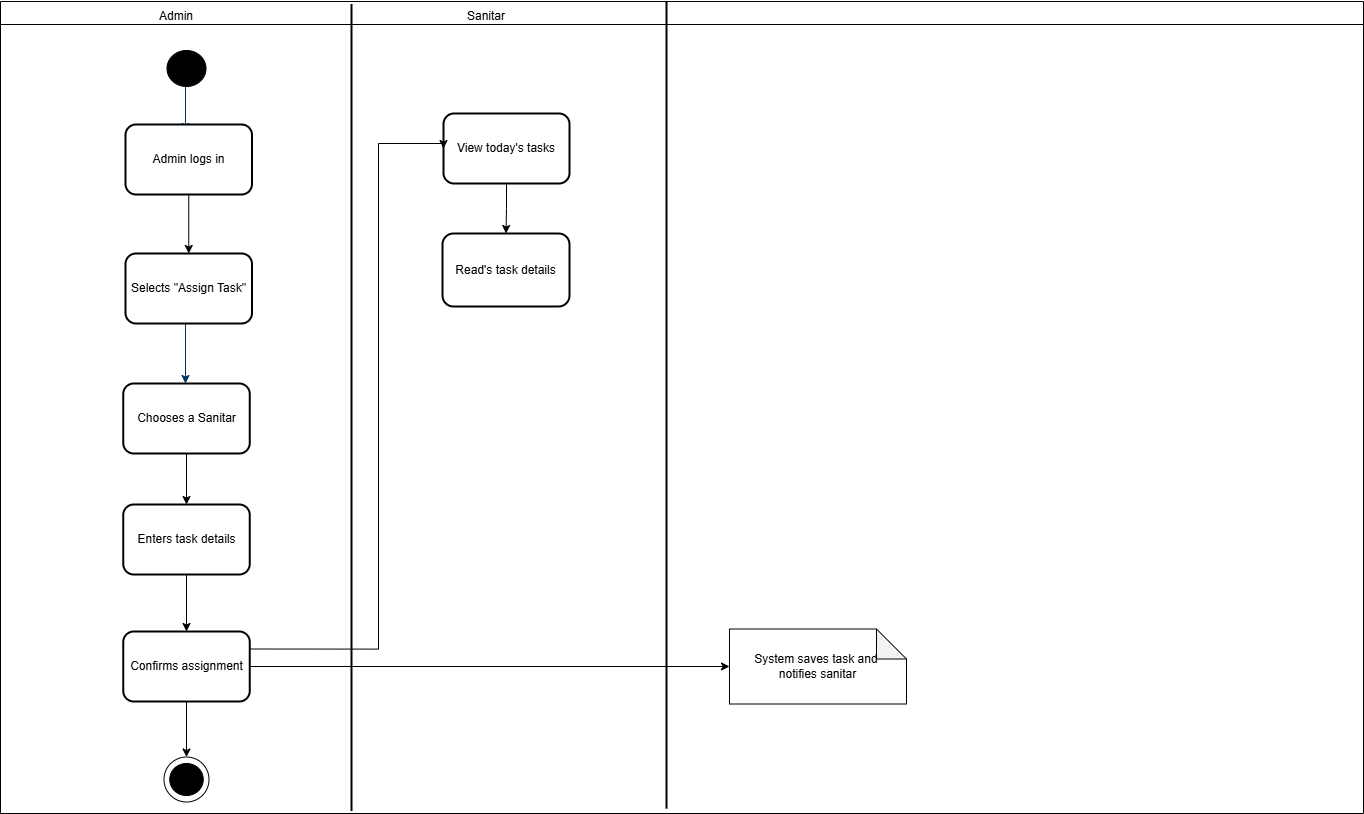

The diagram above was exported from draw.io. Its source (the exported page's mxGraphModel, read from the mxfile embedded in the PNG):
<mxGraphModel dx="1572" dy="918" grid="0" gridSize="10" guides="1" tooltips="1" connect="1" arrows="1" fold="1" page="1" pageScale="1" pageWidth="1169" pageHeight="827" background="none" math="0" shadow="0">
  <root>
    <mxCell id="0" />
    <mxCell id="1" parent="0" />
    <mxCell id="-6Nkia1O1ybfWVJIbkWZ-78" value="" style="swimlane;whiteSpace=wrap;html=1;" vertex="1" parent="1">
      <mxGeometry x="135" y="8" width="1363" height="812" as="geometry" />
    </mxCell>
    <mxCell id="-6Nkia1O1ybfWVJIbkWZ-79" value="" style="line;strokeWidth=2;direction=south;html=1;" vertex="1" parent="-6Nkia1O1ybfWVJIbkWZ-78">
      <mxGeometry x="346" y="2.5" width="10" height="807" as="geometry" />
    </mxCell>
    <mxCell id="-6Nkia1O1ybfWVJIbkWZ-80" value="Admin" style="text;html=1;align=center;verticalAlign=middle;whiteSpace=wrap;rounded=0;" vertex="1" parent="-6Nkia1O1ybfWVJIbkWZ-78">
      <mxGeometry x="146" width="60" height="30" as="geometry" />
    </mxCell>
    <mxCell id="-6Nkia1O1ybfWVJIbkWZ-81" value="Sanitar" style="text;html=1;align=center;verticalAlign=middle;whiteSpace=wrap;rounded=0;" vertex="1" parent="-6Nkia1O1ybfWVJIbkWZ-78">
      <mxGeometry x="456" width="60" height="30" as="geometry" />
    </mxCell>
    <mxCell id="-6Nkia1O1ybfWVJIbkWZ-82" value="System saves task and&amp;nbsp;&lt;div&gt;notifies sanitar&lt;/div&gt;" style="shape=note;whiteSpace=wrap;html=1;backgroundOutline=1;darkOpacity=0.05;" vertex="1" parent="-6Nkia1O1ybfWVJIbkWZ-78">
      <mxGeometry x="729" y="627.5" width="177" height="75" as="geometry" />
    </mxCell>
    <mxCell id="-6Nkia1O1ybfWVJIbkWZ-83" value="" style="line;strokeWidth=2;direction=south;html=1;" vertex="1" parent="-6Nkia1O1ybfWVJIbkWZ-78">
      <mxGeometry x="661" width="10" height="807" as="geometry" />
    </mxCell>
    <mxCell id="-6Nkia1O1ybfWVJIbkWZ-97" style="edgeStyle=orthogonalEdgeStyle;rounded=0;orthogonalLoop=1;jettySize=auto;html=1;exitX=0.5;exitY=1;exitDx=0;exitDy=0;entryX=0.5;entryY=0;entryDx=0;entryDy=0;" edge="1" parent="-6Nkia1O1ybfWVJIbkWZ-78" source="-6Nkia1O1ybfWVJIbkWZ-85" target="-6Nkia1O1ybfWVJIbkWZ-94">
      <mxGeometry relative="1" as="geometry" />
    </mxCell>
    <mxCell id="-6Nkia1O1ybfWVJIbkWZ-85" value="View today's tasks" style="rounded=1;whiteSpace=wrap;html=1;strokeWidth=2;" vertex="1" parent="-6Nkia1O1ybfWVJIbkWZ-78">
      <mxGeometry x="443" y="112" width="126" height="70" as="geometry" />
    </mxCell>
    <mxCell id="-6Nkia1O1ybfWVJIbkWZ-94" value="Read's task details" style="rounded=1;whiteSpace=wrap;html=1;strokeWidth=2;" vertex="1" parent="-6Nkia1O1ybfWVJIbkWZ-78">
      <mxGeometry x="442" y="232" width="127" height="73" as="geometry" />
    </mxCell>
    <mxCell id="-6Nkia1O1ybfWVJIbkWZ-69" value="" style="ellipse;whiteSpace=wrap;html=1;aspect=fixed;" vertex="1" parent="1">
      <mxGeometry x="298.5" y="763.5" width="45" height="45" as="geometry" />
    </mxCell>
    <mxCell id="7" style="fontStyle=1;strokeColor=#003366;strokeWidth=1;html=1;" parent="1" edge="1">
      <mxGeometry relative="1" as="geometry">
        <mxPoint x="320" y="90" as="sourcePoint" />
        <mxPoint x="320" y="138" as="targetPoint" />
      </mxGeometry>
    </mxCell>
    <mxCell id="9" style="entryX=0.5;entryY=0;entryPerimeter=0;fontStyle=1;strokeColor=#003366;strokeWidth=1;html=1;" parent="1" edge="1">
      <mxGeometry relative="1" as="geometry">
        <mxPoint x="320" y="330" as="sourcePoint" />
        <mxPoint x="320" y="390" as="targetPoint" />
      </mxGeometry>
    </mxCell>
    <mxCell id="-6Nkia1O1ybfWVJIbkWZ-64" style="edgeStyle=orthogonalEdgeStyle;rounded=0;orthogonalLoop=1;jettySize=auto;html=1;exitX=0.5;exitY=1;exitDx=0;exitDy=0;entryX=0.5;entryY=0;entryDx=0;entryDy=0;" edge="1" parent="1" source="-6Nkia1O1ybfWVJIbkWZ-55" target="-6Nkia1O1ybfWVJIbkWZ-60">
      <mxGeometry relative="1" as="geometry" />
    </mxCell>
    <mxCell id="-6Nkia1O1ybfWVJIbkWZ-55" value="&lt;span style=&quot;text-wrap-mode: nowrap;&quot;&gt;Admin logs in&lt;/span&gt;" style="rounded=1;whiteSpace=wrap;html=1;strokeWidth=2;" vertex="1" parent="1">
      <mxGeometry x="260" y="131" width="126.5" height="70" as="geometry" />
    </mxCell>
    <mxCell id="-6Nkia1O1ybfWVJIbkWZ-58" value="" style="ellipse;shape=doubleEllipse;whiteSpace=wrap;html=1;fillColor=#000000;" vertex="1" parent="1">
      <mxGeometry x="301.5" y="57" width="39" height="36" as="geometry" />
    </mxCell>
    <mxCell id="-6Nkia1O1ybfWVJIbkWZ-60" value="&lt;span style=&quot;text-wrap-mode: nowrap;&quot;&gt;Selects &quot;Assign Task&quot;&lt;/span&gt;" style="rounded=1;whiteSpace=wrap;html=1;strokeWidth=2;" vertex="1" parent="1">
      <mxGeometry x="260" y="260" width="126.5" height="70" as="geometry" />
    </mxCell>
    <mxCell id="-6Nkia1O1ybfWVJIbkWZ-73" style="edgeStyle=orthogonalEdgeStyle;rounded=0;orthogonalLoop=1;jettySize=auto;html=1;exitX=0.5;exitY=1;exitDx=0;exitDy=0;entryX=0.5;entryY=0;entryDx=0;entryDy=0;" edge="1" parent="1" source="-6Nkia1O1ybfWVJIbkWZ-61" target="-6Nkia1O1ybfWVJIbkWZ-66">
      <mxGeometry relative="1" as="geometry" />
    </mxCell>
    <mxCell id="-6Nkia1O1ybfWVJIbkWZ-61" value="&lt;span style=&quot;text-wrap-mode: nowrap;&quot;&gt;Chooses a Sanitar&lt;/span&gt;" style="rounded=1;whiteSpace=wrap;html=1;strokeWidth=2;" vertex="1" parent="1">
      <mxGeometry x="257.75" y="390" width="126.5" height="70" as="geometry" />
    </mxCell>
    <mxCell id="-6Nkia1O1ybfWVJIbkWZ-75" style="edgeStyle=orthogonalEdgeStyle;rounded=0;orthogonalLoop=1;jettySize=auto;html=1;exitX=0.5;exitY=1;exitDx=0;exitDy=0;entryX=0.5;entryY=0;entryDx=0;entryDy=0;" edge="1" parent="1" source="-6Nkia1O1ybfWVJIbkWZ-66" target="-6Nkia1O1ybfWVJIbkWZ-72">
      <mxGeometry relative="1" as="geometry" />
    </mxCell>
    <mxCell id="-6Nkia1O1ybfWVJIbkWZ-66" value="&lt;span style=&quot;text-wrap-mode: nowrap;&quot;&gt;Enters task details&lt;/span&gt;" style="rounded=1;whiteSpace=wrap;html=1;strokeWidth=2;" vertex="1" parent="1">
      <mxGeometry x="257.75" y="511" width="126.5" height="70" as="geometry" />
    </mxCell>
    <mxCell id="-6Nkia1O1ybfWVJIbkWZ-68" value="" style="ellipse;shape=doubleEllipse;whiteSpace=wrap;html=1;fillColor=#000000;" vertex="1" parent="1">
      <mxGeometry x="304.25" y="770" width="33.5" height="32" as="geometry" />
    </mxCell>
    <mxCell id="-6Nkia1O1ybfWVJIbkWZ-77" style="edgeStyle=orthogonalEdgeStyle;rounded=0;orthogonalLoop=1;jettySize=auto;html=1;exitX=0.5;exitY=1;exitDx=0;exitDy=0;entryX=0.5;entryY=0;entryDx=0;entryDy=0;" edge="1" parent="1" source="-6Nkia1O1ybfWVJIbkWZ-72" target="-6Nkia1O1ybfWVJIbkWZ-69">
      <mxGeometry relative="1" as="geometry" />
    </mxCell>
    <mxCell id="-6Nkia1O1ybfWVJIbkWZ-86" style="edgeStyle=orthogonalEdgeStyle;rounded=0;orthogonalLoop=1;jettySize=auto;html=1;exitX=1;exitY=0.25;exitDx=0;exitDy=0;entryX=0;entryY=0.5;entryDx=0;entryDy=0;" edge="1" parent="1" source="-6Nkia1O1ybfWVJIbkWZ-72" target="-6Nkia1O1ybfWVJIbkWZ-85">
      <mxGeometry relative="1" as="geometry">
        <Array as="points">
          <mxPoint x="513" y="656" />
          <mxPoint x="513" y="150" />
        </Array>
      </mxGeometry>
    </mxCell>
    <mxCell id="-6Nkia1O1ybfWVJIbkWZ-72" value="&lt;span style=&quot;text-wrap-mode: nowrap;&quot;&gt;Confirms assignment&lt;/span&gt;" style="rounded=1;whiteSpace=wrap;html=1;strokeWidth=2;" vertex="1" parent="1">
      <mxGeometry x="257.75" y="638" width="126.5" height="70" as="geometry" />
    </mxCell>
    <mxCell id="-6Nkia1O1ybfWVJIbkWZ-84" style="edgeStyle=orthogonalEdgeStyle;rounded=0;orthogonalLoop=1;jettySize=auto;html=1;exitX=1;exitY=0.5;exitDx=0;exitDy=0;entryX=0;entryY=0.5;entryDx=0;entryDy=0;entryPerimeter=0;" edge="1" parent="1" source="-6Nkia1O1ybfWVJIbkWZ-72" target="-6Nkia1O1ybfWVJIbkWZ-82">
      <mxGeometry relative="1" as="geometry" />
    </mxCell>
  </root>
</mxGraphModel>